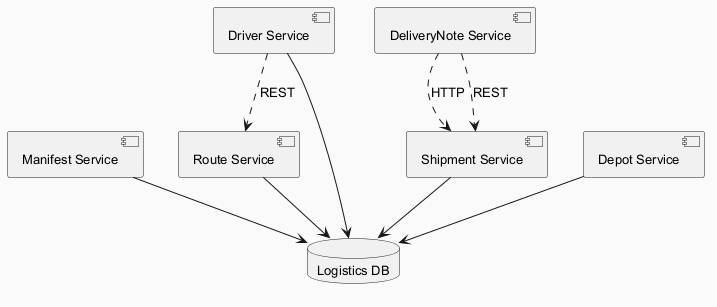

The diagram above was rendered by PlantUML. Its source (embedded in the PNG):
@startuml
skinparam backgroundColor #FAFAFA
skinparam classBackgroundColor #FFF3E0
skinparam classBorderColor #E65100
skinparam defaultFontSize 13
component "Manifest Service" as C_ManifestService
component "Driver Service" as C_DriverService
component "DeliveryNote Service" as C_DeliveryNoteService
component "Route Service" as C_RouteService
component "Shipment Service" as C_ShipmentService
component "Depot Service" as C_DepotService
database "Logistics DB" as DB_logistics
C_ManifestService --> DB_logistics
C_DriverService --> DB_logistics
C_RouteService --> DB_logistics
C_ShipmentService --> DB_logistics
C_DepotService --> DB_logistics
C_DeliveryNoteService ..> C_ShipmentService : HTTP
C_DriverService ..> C_RouteService : REST
C_DeliveryNoteService ..> C_ShipmentService : REST
@enduml